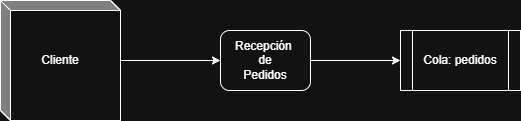

The diagram above was exported from draw.io. Its source (the exported page's mxGraphModel, read from the mxfile embedded in the PNG):
<mxGraphModel dx="997" dy="574" grid="1" gridSize="10" guides="1" tooltips="1" connect="1" arrows="1" fold="1" page="1" pageScale="1" pageWidth="850" pageHeight="1100" math="0" shadow="0">
  <root>
    <mxCell id="0" />
    <mxCell id="1" parent="0" />
    <mxCell id="9qT6qJZEepHzMnQu_OHX-2" edge="1" parent="1" source="cxGKjXAdtDYVPeE-vV1n-2" style="edgeStyle=orthogonalEdgeStyle;rounded=0;orthogonalLoop=1;jettySize=auto;html=1;entryX=0;entryY=0.5;entryDx=0;entryDy=0;" target="cxGKjXAdtDYVPeE-vV1n-8">
      <mxGeometry relative="1" as="geometry" />
    </mxCell>
    <mxCell id="cxGKjXAdtDYVPeE-vV1n-2" parent="1" style="html=1;dashed=0;whiteSpace=wrap;shape=mxgraph.dfd.externalEntity" value="Cliente" vertex="1">
      <mxGeometry height="120" width="120" x="160" y="120" as="geometry" />
    </mxCell>
    <mxCell id="9qT6qJZEepHzMnQu_OHX-3" edge="1" parent="1" source="cxGKjXAdtDYVPeE-vV1n-8" style="edgeStyle=orthogonalEdgeStyle;rounded=0;orthogonalLoop=1;jettySize=auto;html=1;entryX=0;entryY=0.5;entryDx=0;entryDy=0;" target="9qT6qJZEepHzMnQu_OHX-1">
      <mxGeometry relative="1" as="geometry" />
    </mxCell>
    <mxCell id="cxGKjXAdtDYVPeE-vV1n-8" parent="1" style="rounded=1;whiteSpace=wrap;html=1;" value="Recepción&amp;nbsp;&lt;div&gt;de&lt;/div&gt;&lt;div&gt;Pedidos&lt;/div&gt;" vertex="1">
      <mxGeometry height="60" width="90" x="380" y="150" as="geometry" />
    </mxCell>
    <mxCell id="9qT6qJZEepHzMnQu_OHX-1" parent="1" style="shape=process;whiteSpace=wrap;html=1;backgroundOutline=1;" value="Cola: pedidos" vertex="1">
      <mxGeometry height="60" width="120" x="560" y="150" as="geometry" />
    </mxCell>
  </root>
</mxGraphModel>